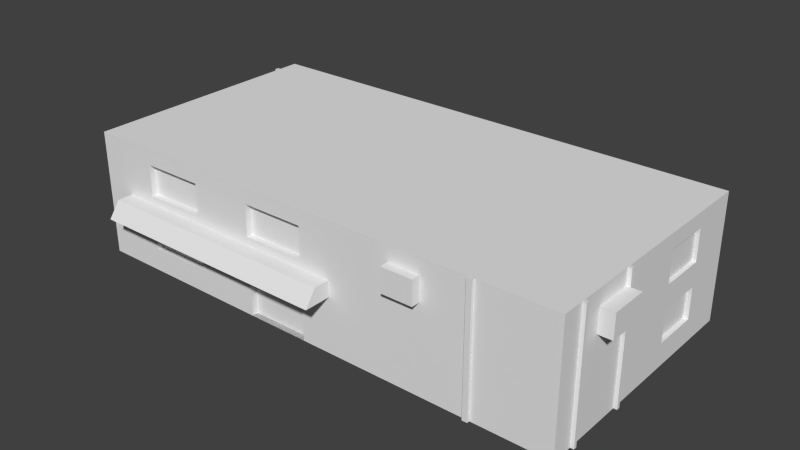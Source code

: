 # Source: building-1.blend  (saved by Blender 2.73.0; exported with 4.5.12 LTS)
import bpy
from mathutils import Matrix  # noqa: F401  (used for matrix-valued properties, if any)

bpy.ops.wm.read_factory_settings(use_empty=True)
scene = bpy.context.scene
scene.name = 'Scene'

# ---- collections
col_collection_1 = bpy.data.collections.new('Collection 1'); scene.collection.children.link(col_collection_1)

# ---- materials (node trees are filled in below, after node groups)
mat_building_1 = bpy.data.materials.new('building-1')
mat_building_1.alpha_threshold = 0.0
mat_building_1.use_transparent_shadow = False
mat_building_1.roughness = 0.5
mat_building_1.specular_intensity = 0.0
mat_building_1.line_color = (0.0, 0.0, 0.0, 1.0)

# ---- material node trees

# ---- world
world_world = bpy.data.worlds.new('World'); scene.world = world_world
world_world.color = (0.05088, 0.05088, 0.05088)
world_world.use_sun_shadow = False
world_world.sun_shadow_jitter_overblur = 0.0
world_world.cycles.sampling_method = 'MANUAL'
world_world.cycles.sample_map_resolution = 256

# ---- meshes
me_building_1 = bpy.data.meshes.new('Building-1')
me_building_1.from_pydata([(20.0, 0.5, 9.966), (-20.0, 10.5, 9.966), (-20.0, 0.5, -10.03), (-20.0, 0.5, 9.966), (-20.0, 10.5, -10.03), (20.0, 0.5, -10.03), (20.0, 10.5, 9.966), (-15.0, 4.875, 9.966), (-20.0, 4.875, -5.034), (19.65, 4.875, -6.284), (20.0, 0.5, 2.958), (-20.0, 8.625, 1.216), (17.5, 0.5, -9.746), (20.0, 9.25, -6.284), (-15.0, 0.5, -10.03), (17.5, 3.0, -9.746), (-20.0, 0.5, -8.321), (13.96, 0.5, 9.966), (-5.0, 0.5, -10.03), (-20.0, 0.5, -7.997), (10.0, 6.75, -10.03), (10.0, 9.25, -10.03), (-20.0, 10.5, -7.997), (20.0, 7.375, 3.224), (-15.0, 6.75, 9.966), (15.0, 9.25, -10.03), (15.0, 6.75, -10.03), (2.5, 10.5, -10.03), (20.0, 10.5, 8.212), (20.0, 4.875, -2.534), (-19.68, 2.375, 2.466), (-7.5, 0.5, -10.03), (7.5, 6.75, -10.03), (-20.0, 2.375, -2.534), (-20.0, 2.375, -6.284), (-5.0, 9.25, 9.966), (15.0, 0.5, -9.746), (-5.0, 4.875, 9.966), (17.5, 0.5, -10.03), (-2.5, 0.5, -10.03), (-20.0, 8.0, 1.216), (-17.5, 4.875, 9.966), (-20.0, 4.875, -2.534), (-20.0, 2.375, 2.466), (5.0, 4.875, -10.03), (5.0, 2.375, -10.03), (15.0, 0.5, -10.03), (20.0, 6.75, -2.534), (-15.0, 4.875, -10.03), (-15.0, 6.125, -10.03), (-5.0, 6.125, -10.03), (7.5, 9.25, -10.03), (2.5, 9.25, -10.03), (-10.0, 2.375, 9.503), (-20.29, 10.5, -7.997), (20.0, 7.375, 6.216), (-5.0, 4.875, -10.03), (19.65, 4.875, -2.534), (15.0, 4.875, -10.03), (2.5, 6.75, -10.03), (2.5, 6.125, -10.03), (12.5, 4.875, -10.03), (-2.5, 6.125, -10.03), (12.5, 2.375, -10.03), (2.5, 0.5, -10.03), (2.5, 4.875, -10.03), (20.0, 10.5, 7.97), (20.0, 9.25, 6.216), (-2.5, 4.875, -10.03), (17.5, 4.875, -10.03), (-20.0, 4.875, -6.284), (20.0, 10.5, -10.03), (-14.36, 0.5, -10.03), (-15.0, 4.875, -11.92), (-15.0, 6.125, -10.95), (-5.0, 6.125, -10.95), (-5.0, 4.875, -11.92), (-15.0, 2.375, 9.966), (0.0, 0.5, 9.966), (-10.0, 2.375, 9.966), (-15.0, 2.375, 9.503), (-5.603, 4.25, -10.03), (19.65, 2.375, -6.284), (-20.29, 0.5, -8.321), (-5.603, 0.5, -10.03), (-14.36, 4.25, -10.03), (-20.0, 6.75, 1.216), (20.0, 9.25, 3.224), (-5.603, 1.125, -10.03), (-14.36, 1.125, -10.03), (20.0, 10.5, 3.224), (-15.0, 0.5, -10.27), (-5.0, 0.5, -10.27), (20.0, 0.5, 3.224), (-10.0, 4.875, 9.966), (-15.0, 4.875, -10.27), (-15.0, 10.5, 9.966), (-5.0, 4.875, -10.27), (-10.0, 6.75, 9.966), (0.0, 4.875, 9.966), (-20.0, 4.875, 2.466), (20.0, 10.5, 2.958), (-5.603, 4.25, -10.27), (-14.36, 4.25, -10.27), (20.0, 4.875, -6.284), (-20.0, 10.5, -8.321), (-14.36, 1.125, -10.27), (-20.0, 6.75, 3.716), (-20.0, 8.625, 3.716), (-20.0, 4.875, 6.216), (-5.603, 1.125, -10.27), (-5.0, 6.75, 9.966), (2.5, 0.5, -9.659), (-2.5, 0.5, -9.659), (13.54, 10.5, 9.966), (2.5, 4.875, -9.659), (-2.5, 4.875, -9.659), (-17.5, 6.125, 9.966), (15.0, 4.875, -9.746), (17.5, 2.375, -9.746), (17.5, 4.875, -9.746), (10.0, 6.75, -9.595), (10.0, 9.25, -9.595), (15.0, 9.25, -9.595), (15.0, 6.75, -9.595), (20.0, 0.5, 7.97), (7.5, 9.25, -9.657), (2.5, 9.25, -9.657), (7.5, 6.75, -9.657), (2.5, 6.75, -9.657), (7.5, 9.25, 9.966), (19.65, 2.375, -2.534), (5.0, 4.875, -9.714), (5.0, 2.375, -9.714), (12.5, 4.875, -9.714), (10.0, 9.25, 9.966), (12.5, 2.375, -9.714), (16.89, 3.0, -9.746), (20.0, 2.375, -6.284), (16.89, 2.375, -9.746), (17.5, 3.0, -9.932), (17.5, 2.375, -9.932), (16.89, 3.0, -9.932), (16.89, 2.375, -9.932), (2.5, 6.125, -10.88), (-2.5, 6.125, -10.88), (2.5, 4.875, -11.71), (-2.5, 4.875, -11.71), (2.5, 4.875, 9.966), (-20.0, 2.375, 6.216), (20.0, 9.25, -2.534), (-19.71, 2.375, -2.534), (-19.71, 2.375, -6.284), (-19.71, 4.875, -2.534), (-19.71, 4.875, -6.284), (20.0, 2.375, -2.534), (-19.68, 4.875, 2.466), (-19.68, 4.875, 6.216), (-19.68, 2.375, 6.216), (19.7, 9.25, -6.284), (0.0, 6.75, 9.966), (-15.0, 4.875, 9.503), (20.0, 0.5, 8.212), (-20.29, 0.5, -7.997), (-20.29, 10.5, -8.321), (7.5, 7.375, 9.966), (20.0, 6.75, -6.284), (-20.55, 8.625, 1.216), (-15.0, 6.75, 9.455), (-20.55, 6.75, 1.216), (-20.55, 6.75, 3.716), (-20.55, 8.625, 3.716), (20.27, 0.5, 2.958), (13.96, 10.5, 9.966), (-7.5, 10.5, 9.966), (20.27, 10.5, 3.224), (20.27, 0.5, 3.224), (0.0, 9.25, 9.966), (5.0, 10.5, 9.966), (20.27, 10.5, 2.958), (-5.0, 0.5, 9.966), (-10.0, 9.25, 9.966), (-15.0, 9.25, 9.966), (20.28, 10.5, 8.212), (20.28, 10.5, 7.97), (10.0, 7.375, 9.966), (13.54, 0.5, 9.966), (20.28, 0.5, 7.97), (20.28, 0.5, 8.212), (21.07, 7.375, 3.224), (21.07, 7.375, 6.216), (21.07, 9.25, 6.216), (21.07, 9.25, 3.224), (2.5, 6.125, 9.966), (19.7, 6.75, -2.534), (19.7, 9.25, -2.534), (19.7, 6.75, -6.284), (-17.5, 4.875, 12.1), (-17.5, 6.125, 11.21), (2.5, 4.875, 12.1), (2.5, 6.125, 11.21), (-5.0, 4.875, 9.457), (0.0, 0.5, 9.457), (0.0, 4.875, 9.457), (-5.0, 0.5, 9.457), (-10.0, 4.875, 9.503), (-5.0, 9.25, 9.455), (-10.0, 6.75, 9.455), (-5.0, 6.75, 9.455), (0.0, 6.75, 9.455), (0.0, 9.25, 9.455), (-10.0, 9.25, 9.455), (-15.0, 9.25, 9.455), (13.96, 0.5, 10.19), (13.54, 10.5, 10.19), (13.96, 10.5, 10.19), (13.54, 0.5, 10.19), (7.5, 9.25, 10.67), (10.0, 9.25, 10.67), (7.5, 7.375, 10.67), (10.0, 7.375, 10.67)], [], [(86, 40, 42), (11, 108, 1), (56, 18, 92), (24, 168, 212), (205, 53, 79), (84, 72, 31), (64, 115, 65), (21, 121, 20), (155, 138, 131), (51, 52, 27), (19, 33, 34), (103, 102, 81), (16, 83, 105), (153, 8, 154), (160, 177, 209), (30, 43, 149), (135, 185, 186), (67, 55, 191), (26, 58, 20), (175, 87, 23), (182, 96, 1), (49, 48, 2), (138, 82, 131), (79, 37, 94), (197, 199, 198), (37, 201, 99), (58, 69, 118), (50, 56, 75), (96, 182, 181), (60, 144, 62), (42, 33, 43), (25, 21, 71), (170, 169, 86), (22, 8, 11), (52, 127, 129), (116, 115, 112), (145, 147, 68), (22, 96, 174), (21, 27, 71), (41, 117, 3), (127, 126, 129), (95, 91, 14), (38, 12, 119), (203, 202, 78), (197, 7, 94), (92, 72, 91), (75, 74, 49), (22, 70, 8), (121, 122, 124), (1, 22, 11), (148, 78, 186), (49, 2, 4), (20, 121, 124), (79, 53, 77), (199, 148, 200), (29, 57, 9), (33, 151, 34), (180, 19, 31), (124, 123, 25), (106, 92, 91), (91, 95, 103), (17, 213, 216), (191, 192, 87), (193, 148, 165), (23, 176, 175), (53, 80, 77), (201, 204, 203), (171, 170, 107), (57, 155, 131), (109, 100, 157), (119, 141, 15), (30, 156, 100), (68, 116, 113), (42, 100, 86), (43, 100, 42), (23, 93, 176), (59, 32, 44), (67, 90, 66), (66, 55, 67), (50, 4, 27), (150, 195, 159), (67, 87, 90), (151, 152, 34), (34, 152, 154), (18, 39, 180), (88, 89, 81), (135, 130, 218), (118, 137, 139), (215, 213, 17), (47, 10, 29), (20, 61, 44), (46, 58, 118), (63, 46, 45), (174, 181, 98), (142, 140, 141), (19, 149, 43), (137, 142, 143), (211, 207, 98), (68, 146, 65), (71, 104, 138), (106, 103, 85), (45, 133, 136), (31, 19, 72), (69, 120, 118), (13, 159, 166), (178, 174, 35), (150, 13, 71), (89, 85, 81), (46, 118, 36), (186, 78, 64), (109, 149, 3), (168, 207, 211), (100, 156, 157), (25, 123, 21), (169, 170, 171), (186, 17, 216), (153, 151, 33), (50, 75, 49), (41, 197, 198), (46, 36, 12), (141, 140, 15), (76, 73, 74), (74, 73, 48), (56, 76, 75), (13, 150, 159), (31, 92, 18), (115, 64, 112), (9, 82, 138), (7, 161, 94), (126, 128, 129), (52, 51, 127), (131, 82, 9), (123, 122, 21), (2, 16, 105), (88, 81, 102), (22, 54, 163), (94, 199, 197), (167, 169, 171), (119, 69, 38), (19, 180, 3), (73, 76, 56), (56, 97, 95), (196, 159, 195), (63, 136, 134), (184, 187, 125), (57, 131, 9), (188, 187, 184), (55, 66, 125), (47, 194, 195), (134, 136, 133), (107, 100, 109), (101, 178, 114), (43, 30, 100), (206, 35, 111), (51, 126, 127), (179, 10, 101), (132, 133, 45), (130, 165, 217), (178, 165, 130), (97, 102, 103), (200, 117, 198), (42, 40, 8), (72, 92, 31), (155, 57, 29), (69, 58, 26), (39, 113, 112), (107, 170, 86), (108, 171, 107), (43, 33, 19), (61, 134, 132), (164, 54, 22), (17, 125, 162), (120, 15, 137), (59, 129, 32), (22, 19, 70), (42, 153, 33), (35, 206, 210), (47, 29, 104), (209, 208, 111), (130, 135, 178), (110, 106, 89), (69, 119, 15), (148, 99, 78), (4, 50, 49), (181, 211, 98), (38, 46, 12), (122, 123, 124), (194, 196, 195), (121, 21, 122), (163, 83, 16), (104, 29, 9), (78, 202, 204), (138, 155, 5), (137, 15, 142), (83, 163, 54), (55, 190, 191), (129, 128, 32), (139, 12, 36), (5, 71, 138), (139, 143, 141), (15, 140, 142), (144, 146, 147), (65, 146, 144), (144, 145, 62), (152, 151, 153), (67, 191, 87), (204, 202, 203), (186, 216, 214), (23, 189, 55), (117, 41, 198), (176, 172, 179), (28, 162, 183), (11, 167, 171), (193, 165, 178), (32, 128, 126), (48, 73, 56), (62, 52, 59), (6, 173, 17), (157, 156, 30), (117, 200, 193), (157, 158, 149), (164, 83, 54), (104, 9, 138), (119, 139, 141), (180, 204, 201), (108, 11, 171), (4, 2, 105), (47, 166, 194), (62, 145, 68), (19, 14, 72), (11, 8, 40), (113, 116, 112), (21, 32, 51), (93, 17, 186), (108, 109, 1), (159, 196, 166), (14, 19, 16), (22, 1, 96), (59, 52, 129), (191, 190, 192), (10, 155, 29), (69, 71, 5), (165, 219, 217), (83, 164, 105), (65, 45, 64), (109, 157, 149), (10, 179, 172), (39, 68, 113), (75, 76, 74), (87, 175, 90), (104, 71, 166), (40, 86, 169), (180, 78, 204), (158, 157, 30), (111, 208, 206), (66, 184, 125), (143, 142, 141), (186, 185, 165), (174, 111, 35), (166, 196, 194), (154, 152, 153), (3, 180, 79), (173, 215, 17), (69, 5, 38), (167, 11, 40), (56, 92, 97), (111, 174, 98), (186, 46, 10), (177, 210, 209), (87, 192, 189), (88, 102, 110), (13, 166, 71), (189, 190, 55), (19, 163, 16), (186, 10, 93), (199, 94, 37), (165, 148, 186), (49, 74, 48), (23, 87, 189), (118, 120, 137), (177, 35, 210), (132, 134, 133), (61, 63, 134), (162, 188, 183), (139, 137, 143), (69, 15, 120), (40, 169, 167), (190, 189, 192), (93, 23, 55), (117, 24, 182), (126, 51, 32), (166, 47, 104), (145, 144, 147), (199, 37, 99), (111, 117, 193), (150, 47, 195), (44, 61, 132), (105, 164, 22), (71, 26, 25), (193, 160, 111), (27, 21, 51), (130, 217, 218), (0, 162, 6), (95, 97, 103), (101, 47, 150), (46, 63, 61), (174, 96, 181), (19, 22, 163), (197, 41, 7), (178, 135, 114), (26, 71, 69), (59, 44, 60), (70, 34, 154), (125, 93, 55), (85, 103, 81), (162, 28, 6), (88, 110, 89), (45, 46, 64), (175, 176, 179), (62, 68, 56), (139, 119, 12), (111, 98, 117), (3, 77, 41), (41, 77, 7), (62, 27, 52), (60, 65, 144), (10, 172, 93), (16, 2, 14), (199, 200, 198), (183, 188, 184), (3, 79, 77), (44, 45, 65), (148, 193, 200), (58, 46, 61), (149, 158, 30), (162, 0, 17), (172, 176, 93), (63, 45, 136), (56, 68, 18), (115, 116, 68), (89, 106, 85), (60, 44, 65), (90, 173, 66), (18, 68, 39), (68, 147, 146), (10, 38, 5), (201, 203, 99), (68, 65, 115), (187, 188, 162), (168, 98, 207), (78, 39, 64), (205, 161, 80), (180, 31, 18), (72, 84, 31), (209, 210, 206), (77, 80, 161), (20, 58, 61), (99, 203, 78), (32, 21, 20), (108, 107, 109), (94, 205, 79), (27, 62, 50), (62, 56, 50), (125, 187, 162), (109, 3, 1), (150, 71, 101), (44, 32, 20), (110, 102, 92), (26, 124, 25), (182, 24, 212), (8, 153, 42), (212, 168, 211), (2, 48, 14), (117, 98, 24), (103, 106, 91), (59, 60, 62), (211, 181, 182), (214, 114, 186), (160, 209, 111), (101, 10, 47), (48, 56, 95), (149, 19, 3), (182, 212, 211), (216, 213, 215), (186, 64, 46), (0, 6, 17), (97, 92, 102), (106, 110, 92), (72, 14, 91), (46, 38, 10), (26, 20, 124), (37, 180, 201), (93, 125, 17), (5, 155, 10), (44, 132, 45), (218, 220, 185), (139, 36, 118), (8, 70, 154), (180, 39, 78), (180, 37, 79), (114, 214, 215), (117, 182, 1), (117, 1, 3), (193, 178, 177), (161, 205, 94), (70, 19, 34), (64, 39, 112), (114, 135, 186), (178, 35, 177), (219, 220, 218), (193, 177, 160), (48, 95, 14), (185, 220, 219), (107, 86, 100), (27, 174, 178), (27, 4, 105), (99, 148, 199), (101, 71, 27), (175, 179, 101), (183, 184, 66), (90, 175, 101), (28, 183, 66), (114, 90, 101), (22, 27, 105), (27, 22, 174), (114, 215, 173), (173, 6, 28), (114, 173, 90), (101, 27, 178), (66, 173, 28), (98, 168, 24), (53, 205, 80), (208, 209, 206), (7, 77, 161), (214, 216, 215), (135, 218, 185), (217, 219, 218), (165, 185, 219)])
_uv = me_building_1.uv_layers.new(name='UVMap')
_uv.uv.foreach_set('vector', [0.1288, 0.4087, 0.1155, 0.4159, 0.1291, 0.3377, 0.1056, 0.4218, 0.1247, 0.4534, 0.154, 0.5664, 0.3899, 0.09478, 0.3936, 0.1711, 0.3904, 0.1688, 0.2625, 0.5521, 0.2693, 0.5607, 0.2578, 0.5902, 0.3329, 0.5378, 0.3392, 0.5136, 0.3469, 0.511, 0.8283, 0.9786, 0.6785, 0.9786, 0.8282, 0.9759, 0.5171, 0.158, 0.4994, 0.09111, 0.5038, 0.08644, 0.6061, 0.01655, 0.614, 0.04913, 0.6093, 0.05528, 0.7745, 0.1194, 0.7428, 0.1013, 0.7722, 0.1148, 0.5714, 0.01703, 0.5025, 0.01799, 0.5021, 0.0002672, 0.1596, 0.228, 0.1669, 0.3211, 0.1449, 0.2622, 0.254, 0.1258, 0.3755, 0.1099, 0.3716, 0.1133, 0.6916, 0.9728, 0.6998, 0.9692, 0.8261, 0.9754, 0.1308, 0.3331, 0.111, 0.3046, 0.1087, 0.287, 0.4806, 0.6107, 0.4724, 0.6533, 0.4735, 0.6147, 0.1973, 0.4048, 0.199, 0.4005, 0.2176, 0.4445, 0.6283, 0.6827, 0.6343, 0.6519, 0.717, 0.5475, 0.9197, 0.8624, 0.8693, 0.8696, 0.9043, 0.8466, 0.6668, 0.05154, 0.6695, 0.0718, 0.6093, 0.05528, 0.8229, 0.957, 0.8095, 0.96, 0.7836, 0.9589, 0.2486, 0.5962, 0.2399, 0.6134, 0.154, 0.5664, 0.2313, 0.09445, 0.2366, 0.1134, 0.1775, 0.1918, 0.7428, 0.1013, 0.748, 0.09975, 0.7722, 0.1148, 0.3469, 0.511, 0.4122, 0.5654, 0.3361, 0.5448, 0.6126, 0.7551, 0.8401, 0.7652, 0.6061, 0.7789, 0.4122, 0.5654, 0.4186, 0.5616, 0.4832, 0.584, 0.6695, 0.0718, 0.699, 0.0702, 0.6733, 0.07481, 0.7285, 0.7989, 0.7414, 0.8588, 0.7054, 0.8125, 0.2399, 0.6134, 0.2486, 0.5962, 0.3203, 0.6169, 0.7541, 0.8061, 0.7641, 0.8227, 0.742, 0.8891, 0.1291, 0.3377, 0.1669, 0.3211, 0.199, 0.4005, 0.6684, 0.01675, 0.6061, 0.01655, 0.7396, 0.0002672, 0.9151, 0.8948, 0.8906, 0.8823, 0.8888, 0.8701, 0.0002672, 0.3006, 0.111, 0.3046, 0.1056, 0.4218, 0.5025, 0.01799, 0.5088, 0.02282, 0.5065, 0.05617, 0.7981, 0.7989, 0.8688, 0.7989, 0.8688, 0.8608, 0.7592, 0.8681, 0.7723, 0.8609, 0.7976, 0.9027, 0.0002771, 0.97, 0.07135, 0.7164, 0.1773, 0.7166, 0.6061, 0.01655, 0.5021, 0.0002672, 0.7396, 0.0002672, 0.2445, 0.5208, 0.2341, 0.5364, 0.2478, 0.4659, 0.876, 0.7869, 0.876, 0.7162, 0.9114, 0.7869, 0.2399, 0.1159, 0.2509, 0.1836, 0.247, 0.1876, 0.7061, 0.1064, 0.7009, 0.1048, 0.7007, 0.0808, 0.4784, 0.5739, 0.4892, 0.5181, 0.501, 0.5103, 0.6126, 0.7551, 0.6246, 0.7248, 0.6973, 0.7162, 0.3904, 0.1688, 0.2598, 0.1869, 0.2509, 0.1836, 0.7054, 0.8125, 0.6011, 0.8169, 0.5772, 0.8029, 0.0002672, 0.3006, 0.1039, 0.2853, 0.111, 0.3046, 0.5663, 0.9752, 0.5663, 0.9399, 0.6369, 0.9752, 0.154, 0.5664, 0.0002672, 0.3006, 0.1056, 0.4218, 0.5213, 0.5933, 0.501, 0.5103, 0.717, 0.5475, 0.2313, 0.09445, 0.1775, 0.1918, 0.1112, 0.02746, 0.6093, 0.05528, 0.614, 0.04913, 0.6628, 0.04806, 0.3469, 0.511, 0.3392, 0.5136, 0.2892, 0.4963, 0.8401, 0.7652, 0.8755, 0.7621, 0.8448, 0.7825, 0.7898, 0.09314, 0.7847, 0.09536, 0.7552, 0.08068, 0.1669, 0.3211, 0.1613, 0.3178, 0.1449, 0.2622, 0.4256, 0.5028, 0.1596, 0.228, 0.3612, 0.1754, 0.6628, 0.04806, 0.6617, 0.0212, 0.6684, 0.01675, 0.259, 0.173, 0.3904, 0.1688, 0.2509, 0.1836, 0.2509, 0.1836, 0.2399, 0.1159, 0.254, 0.1258, 0.8288, 0.9606, 0.8355, 0.9646, 0.835, 0.9712, 0.9043, 0.8466, 0.9009, 0.8233, 0.9197, 0.7989, 0.5176, 0.6115, 0.5213, 0.5933, 0.5933, 0.6442, 0.7836, 0.9589, 0.7011, 0.9485, 0.8229, 0.957, 0.3392, 0.5136, 0.2946, 0.5042, 0.2892, 0.4963, 0.7981, 0.9231, 0.7981, 0.8613, 0.8688, 0.9231, 0.9047, 0.9143, 0.9151, 0.8948, 0.9281, 0.8935, 0.7847, 0.09536, 0.7745, 0.1194, 0.7722, 0.1148, 0.1861, 0.4578, 0.1611, 0.4131, 0.1875, 0.4536, 0.7007, 0.0808, 0.6998, 0.07935, 0.7004, 0.0785, 0.1973, 0.4048, 0.1691, 0.4165, 0.1611, 0.4131, 0.427, 0.08989, 0.4351, 0.09653, 0.4387, 0.1574, 0.1291, 0.3377, 0.1611, 0.4131, 0.1288, 0.4087, 0.199, 0.4005, 0.1611, 0.4131, 0.1291, 0.3377, 0.7836, 0.9589, 0.6916, 0.9511, 0.7011, 0.9485, 0.502, 0.06051, 0.5728, 0.0609, 0.5431, 0.08486, 0.9167, 0.1331, 0.9034, 0.09642, 0.942, 0.1384, 0.942, 0.1384, 0.9001, 0.1484, 0.9167, 0.1331, 0.3881, 0.07542, 0.1112, 0.02746, 0.5021, 0.0002672, 0.812, 0.0461, 0.8078, 0.04856, 0.7746, 0.03271, 0.9167, 0.1331, 0.8923, 0.1066, 0.9034, 0.09642, 0.1613, 0.3178, 0.142, 0.2709, 0.1449, 0.2622, 0.1449, 0.2622, 0.142, 0.2709, 0.1087, 0.287, 0.3936, 0.1711, 0.4336, 0.1645, 0.4256, 0.5028, 0.69, 0.9035, 0.5663, 0.9035, 0.69, 0.8593, 0.9575, 0.7957, 0.9119, 0.7974, 0.9479, 0.786, 0.9821, 0.7989, 0.9556, 0.8256, 0.9467, 0.8256, 0.9578, 0.9656, 0.8355, 0.9646, 0.8288, 0.9606, 0.801, 0.07581, 0.8122, 0.1765, 0.7898, 0.09314, 0.6093, 0.05528, 0.6384, 0.07141, 0.5431, 0.08486, 0.6773, 0.118, 0.6695, 0.0718, 0.6733, 0.07481, 0.6463, 0.1054, 0.6773, 0.118, 0.5472, 0.1273, 0.3554, 0.6496, 0.3203, 0.6169, 0.3347, 0.572, 0.6995, 0.07744, 0.7, 0.07827, 0.6998, 0.07935, 0.1596, 0.228, 0.2176, 0.4445, 0.199, 0.4005, 0.6993, 0.07725, 0.6995, 0.07744, 0.6985, 0.07716, 0.3156, 0.6094, 0.3226, 0.5776, 0.3347, 0.572, 0.7976, 0.9027, 0.7786, 0.8317, 0.7976, 0.7989, 0.7396, 0.0002672, 0.7539, 0.07709, 0.7428, 0.1013, 0.259, 0.173, 0.254, 0.1258, 0.2574, 0.1292, 0.5472, 0.1273, 0.5527, 0.1203, 0.6406, 0.1036, 0.3612, 0.1754, 0.1596, 0.228, 0.2598, 0.1869, 0.699, 0.0702, 0.6971, 0.0771, 0.6733, 0.07481, 0.7732, 0.02929, 0.7746, 0.03271, 0.7616, 0.05838, 0.5435, 0.6856, 0.3554, 0.6496, 0.4009, 0.6384, 0.812, 0.0461, 0.7732, 0.02929, 0.7396, 0.0002672, 0.5663, 0.9035, 0.5663, 0.8593, 0.69, 0.8593, 0.6773, 0.118, 0.6733, 0.07481, 0.6806, 0.1124, 0.717, 0.5475, 0.501, 0.5103, 0.5171, 0.158, 0.1861, 0.4578, 0.2176, 0.4445, 0.2478, 0.4659, 0.5663, 0.904, 0.6369, 0.904, 0.6369, 0.9393, 0.1611, 0.4131, 0.1691, 0.4165, 0.1875, 0.4536, 0.6684, 0.01675, 0.6617, 0.0212, 0.6061, 0.01655, 0.8906, 0.8823, 0.9151, 0.8948, 0.9047, 0.9143, 0.8304, 0.975, 0.8288, 0.9606, 0.835, 0.9712, 0.1308, 0.3331, 0.1613, 0.3178, 0.1669, 0.3211, 0.7285, 0.7989, 0.7054, 0.8125, 0.5772, 0.8029, 0.5663, 0.7503, 0.6126, 0.7551, 0.6061, 0.7789, 0.6773, 0.118, 0.6806, 0.1124, 0.7009, 0.1048, 0.6998, 0.07935, 0.7, 0.07827, 0.7004, 0.0785, 0.6934, 0.8291, 0.6138, 0.8376, 0.6011, 0.8169, 0.6011, 0.8169, 0.6138, 0.8376, 0.5663, 0.8588, 0.7414, 0.8588, 0.6934, 0.8291, 0.7054, 0.8125, 0.7732, 0.02929, 0.812, 0.0461, 0.7746, 0.03271, 0.3612, 0.1754, 0.3904, 0.1688, 0.3936, 0.1711, 0.4994, 0.09111, 0.5171, 0.158, 0.5085, 0.1537, 0.7552, 0.08068, 0.748, 0.09975, 0.7428, 0.1013, 0.2816, 0.5302, 0.2866, 0.5275, 0.3361, 0.5448, 0.876, 0.7162, 0.9114, 0.7162, 0.9114, 0.7869, 0.5025, 0.01799, 0.5714, 0.01703, 0.5088, 0.02282, 0.9286, 0.9231, 0.9286, 0.8701, 0.964, 0.8701, 0.6617, 0.0212, 0.6137, 0.02294, 0.6061, 0.01655, 0.1775, 0.1918, 0.1597, 0.2227, 0.07276, 0.04452, 0.3779, 0.1586, 0.3716, 0.1133, 0.3755, 0.1099, 0.8283, 0.9606, 0.8183, 0.9654, 0.6993, 0.9643, 0.6973, 0.7162, 0.8401, 0.7652, 0.6126, 0.7551, 0.8791, 0.904, 0.8906, 0.8823, 0.9047, 0.9143, 0.7007, 0.0808, 0.699, 0.0702, 0.7061, 0.1064, 0.1596, 0.228, 0.4256, 0.5028, 0.2478, 0.4659, 0.6138, 0.8376, 0.6934, 0.8291, 0.7414, 0.8588, 0.3899, 0.09478, 0.3851, 0.09995, 0.2399, 0.1159, 0.6375, 0.904, 0.6728, 0.904, 0.6728, 0.957, 0.6463, 0.1054, 0.6406, 0.1036, 0.6355, 0.07594, 0.957, 0.9816, 0.8393, 0.9804, 0.8307, 0.9756, 0.964, 0.9231, 0.9286, 0.9231, 0.964, 0.8701, 0.8398, 0.9842, 0.8393, 0.9804, 0.957, 0.9816, 0.9001, 0.1484, 0.942, 0.1384, 0.8535, 0.2199, 0.801, 0.07581, 0.7983, 0.0715, 0.8078, 0.04856, 0.7976, 0.9032, 0.7976, 0.9385, 0.6916, 0.9385, 0.1465, 0.441, 0.1611, 0.4131, 0.1861, 0.4578, 0.5655, 0.8162, 0.3538, 0.7169, 0.4745, 0.7171, 0.199, 0.4005, 0.1973, 0.4048, 0.1611, 0.4131, 0.4098, 0.632, 0.4009, 0.6384, 0.4111, 0.5927, 0.5714, 0.01703, 0.5667, 0.02295, 0.5088, 0.02282, 0.8225, 0.9529, 0.6945, 0.9391, 0.8302, 0.95, 0.5471, 0.08785, 0.5527, 0.1203, 0.5472, 0.1273, 0.9119, 0.7974, 0.9119, 0.7546, 0.9229, 0.785, 0.5435, 0.6856, 0.5933, 0.6442, 0.5873, 0.6741, 0.3851, 0.09995, 0.3755, 0.1099, 0.254, 0.1258, 0.8448, 0.7825, 0.5791, 0.7984, 0.6061, 0.7789, 0.1291, 0.3377, 0.1155, 0.4159, 0.111, 0.3046, 0.2598, 0.1869, 0.3904, 0.1688, 0.3612, 0.1754, 0.7745, 0.1194, 0.7847, 0.09536, 0.7898, 0.09314, 0.699, 0.0702, 0.6695, 0.0718, 0.6668, 0.05154, 0.4336, 0.1645, 0.4387, 0.1574, 0.5085, 0.1537, 0.9281, 0.8935, 0.9151, 0.8948, 0.8888, 0.8701, 0.9081, 0.9232, 0.9047, 0.9143, 0.9281, 0.8935, 0.199, 0.4005, 0.1669, 0.3211, 0.1596, 0.228, 0.6384, 0.07141, 0.6355, 0.07594, 0.5471, 0.08785, 0.8189, 0.9705, 0.8183, 0.9654, 0.8283, 0.9606, 0.8174, 0.2857, 0.8535, 0.2199, 0.8555, 0.222, 0.9821, 0.8343, 0.9556, 0.8343, 0.9556, 0.8256, 0.502, 0.06051, 0.5065, 0.05617, 0.5728, 0.0609, 0.0002672, 0.3006, 0.1596, 0.228, 0.1039, 0.2853, 0.1291, 0.3377, 0.1308, 0.3331, 0.1669, 0.3211, 0.4009, 0.6384, 0.4098, 0.632, 0.465, 0.6456, 0.801, 0.07581, 0.7898, 0.09314, 0.7539, 0.07709, 0.4735, 0.6147, 0.4184, 0.6032, 0.4111, 0.5927, 0.5873, 0.6741, 0.6283, 0.6827, 0.5435, 0.6856, 0.3817, 0.1621, 0.259, 0.173, 0.2627, 0.1698, 0.699, 0.0702, 0.7007, 0.0808, 0.7004, 0.0785, 0.5213, 0.5933, 0.4832, 0.584, 0.501, 0.5103, 0.1112, 0.02746, 0.3881, 0.07542, 0.2313, 0.09445, 0.3203, 0.6169, 0.3156, 0.6094, 0.3347, 0.572, 0.7061, 0.1064, 0.6773, 0.118, 0.7009, 0.1048, 0.5663, 0.9399, 0.6369, 0.9399, 0.6369, 0.9752, 0.6375, 0.957, 0.6375, 0.904, 0.6728, 0.957, 0.614, 0.04913, 0.6061, 0.01655, 0.6137, 0.02294, 0.6993, 0.9643, 0.6998, 0.9692, 0.6916, 0.9728, 0.7539, 0.07709, 0.7898, 0.09314, 0.7552, 0.08068, 0.501, 0.5103, 0.4892, 0.5181, 0.4324, 0.51, 0.7428, 0.1013, 0.7745, 0.1194, 0.7202, 0.09974, 0.6993, 0.07725, 0.7004, 0.0785, 0.6995, 0.07744, 0.6998, 0.9692, 0.6993, 0.9643, 0.8183, 0.9654, 0.8693, 0.8696, 0.8881, 0.8452, 0.9043, 0.8466, 0.5065, 0.05617, 0.5654, 0.05442, 0.5728, 0.0609, 0.9467, 0.8256, 0.9202, 0.8343, 0.9202, 0.7989, 0.7202, 0.09974, 0.7396, 0.0002672, 0.7428, 0.1013, 0.6974, 0.07558, 0.6985, 0.07716, 0.6998, 0.07935, 0.7004, 0.0785, 0.7, 0.07827, 0.6995, 0.07744, 0.7641, 0.8227, 0.7786, 0.8317, 0.7723, 0.8609, 0.7976, 0.7989, 0.7786, 0.8317, 0.7641, 0.8227, 0.7641, 0.8227, 0.7592, 0.8681, 0.742, 0.8891, 0.9903, 0.0002672, 0.9903, 0.05326, 0.9549, 0.05326, 0.9197, 0.8624, 0.9043, 0.8466, 0.9197, 0.7989, 0.7981, 0.8613, 0.8688, 0.8613, 0.8688, 0.9231, 0.8304, 0.975, 0.835, 0.9712, 0.9574, 0.972, 0.8693, 0.8061, 0.8847, 0.8219, 0.8693, 0.8696, 0.5791, 0.7984, 0.5663, 0.7503, 0.6061, 0.7789, 0.7011, 0.9485, 0.7011, 0.9442, 0.8225, 0.9529, 0.9644, 0.989, 0.8288, 0.989, 0.9574, 0.9853, 0.8693, 0.9101, 0.8791, 0.904, 0.9047, 0.9143, 0.5176, 0.6115, 0.5933, 0.6442, 0.5435, 0.6856, 0.5728, 0.0609, 0.5654, 0.05442, 0.5667, 0.02295, 0.5663, 0.8588, 0.6138, 0.8376, 0.7414, 0.8588, 0.4264, 0.07255, 0.5025, 0.01799, 0.502, 0.06051, 0.9484, 0.2735, 0.9188, 0.3348, 0.8174, 0.2857, 0.9549, 0.1068, 0.9549, 0.0538, 0.9903, 0.0538, 0.5791, 0.7984, 0.8448, 0.7825, 0.8651, 0.7984, 0.1875, 0.4536, 0.2112, 0.4419, 0.2176, 0.4445, 0.8189, 0.9705, 0.6998, 0.9692, 0.8183, 0.9654, 0.7539, 0.07709, 0.7552, 0.08068, 0.7428, 0.1013, 0.7007, 0.0808, 0.6974, 0.07558, 0.6998, 0.07935, 0.4256, 0.5028, 0.4324, 0.51, 0.4186, 0.5616, 0.9081, 0.9232, 0.8693, 0.9101, 0.9047, 0.9143, 0.1112, 0.02746, 0.1775, 0.1918, 0.07276, 0.04452, 0.801, 0.07581, 0.7616, 0.05838, 0.7983, 0.0715, 0.742, 0.8891, 0.7592, 0.8681, 0.7976, 0.9027, 0.1596, 0.228, 0.247, 0.1876, 0.2598, 0.1869, 0.1056, 0.4218, 0.111, 0.3046, 0.1155, 0.4159, 0.7981, 0.8608, 0.7981, 0.7989, 0.8688, 0.8608, 0.6061, 0.01655, 0.5728, 0.0609, 0.5714, 0.01703, 0.8147, 0.1784, 0.8174, 0.2857, 0.8138, 0.2889, 0.1247, 0.4534, 0.1861, 0.4578, 0.154, 0.5664, 0.7746, 0.03271, 0.7671, 0.05629, 0.7616, 0.05838, 0.247, 0.1876, 0.1596, 0.228, 0.1597, 0.2227, 0.0002771, 0.97, 0.0007229, 0.7162, 0.07135, 0.7164, 0.502, 0.06051, 0.5025, 0.01799, 0.5065, 0.05617, 0.9043, 0.8466, 0.8881, 0.8452, 0.9009, 0.8233, 0.8122, 0.1765, 0.7745, 0.1194, 0.7898, 0.09314, 0.699, 0.0702, 0.7396, 0.0002672, 0.7202, 0.09974, 0.9119, 0.7546, 0.9254, 0.7656, 0.9229, 0.785, 0.6998, 0.9692, 0.8189, 0.9705, 0.8261, 0.9754, 0.5038, 0.08644, 0.5472, 0.1273, 0.5171, 0.158, 0.1861, 0.4578, 0.1875, 0.4536, 0.2176, 0.4445, 0.6945, 0.9391, 0.8225, 0.9529, 0.7011, 0.9442, 0.4336, 0.1645, 0.427, 0.08989, 0.4387, 0.1574, 0.7054, 0.8125, 0.6934, 0.8291, 0.6011, 0.8169, 0.8095, 0.96, 0.8229, 0.957, 0.8282, 0.96, 0.7539, 0.07709, 0.7396, 0.0002672, 0.7616, 0.05838, 0.8693, 0.8926, 0.8888, 0.8701, 0.8906, 0.8823, 0.4256, 0.5028, 0.501, 0.5103, 0.4324, 0.51, 0.9903, 0.1068, 0.9549, 0.1068, 0.9903, 0.0538, 0.4111, 0.5927, 0.4184, 0.6032, 0.4098, 0.632, 0.9659, 0.9782, 0.957, 0.9816, 0.8307, 0.9756, 0.6985, 0.07716, 0.6995, 0.07744, 0.6998, 0.07935, 0.717, 0.5475, 0.6343, 0.6519, 0.5933, 0.6442, 0.3554, 0.6496, 0.4111, 0.5927, 0.4009, 0.6384, 0.7616, 0.05838, 0.7671, 0.05629, 0.7983, 0.0715, 0.9549, 0.0002672, 0.9903, 0.0002672, 0.9549, 0.05326, 0.2478, 0.4659, 0.4256, 0.5028, 0.3469, 0.511, 0.9617, 0.9627, 0.9578, 0.9656, 0.8288, 0.9606, 0.699, 0.0702, 0.7202, 0.09974, 0.7061, 0.1064, 0.8791, 0.904, 0.8693, 0.9101, 0.8693, 0.8926, 0.3899, 0.09478, 0.3904, 0.1688, 0.3851, 0.09995, 0.4111, 0.5927, 0.3554, 0.6496, 0.3347, 0.572, 0.8138, 0.2889, 0.6773, 0.118, 0.8122, 0.1765, 0.4724, 0.6533, 0.465, 0.6456, 0.4735, 0.6147, 0.9197, 0.7989, 0.9009, 0.8233, 0.8847, 0.8219, 0.3779, 0.1586, 0.3755, 0.1099, 0.3817, 0.1621, 0.7732, 0.02929, 0.7616, 0.05838, 0.7396, 0.0002672, 0.8847, 0.8219, 0.8881, 0.8452, 0.8693, 0.8696, 0.6934, 0.9606, 0.6993, 0.9643, 0.6916, 0.9728, 0.8138, 0.2889, 0.8122, 0.1765, 0.8147, 0.1784, 0.8401, 0.7652, 0.6973, 0.7162, 0.7696, 0.7269, 0.5933, 0.6442, 0.5213, 0.5933, 0.717, 0.5475, 0.5772, 0.8029, 0.6011, 0.8169, 0.5663, 0.8588, 0.8693, 0.8061, 0.9197, 0.7989, 0.8847, 0.8219, 0.9821, 0.7989, 0.9821, 0.8343, 0.9556, 0.8256, 0.4724, 0.6533, 0.4009, 0.6384, 0.465, 0.6456, 0.6916, 0.9032, 0.7976, 0.9032, 0.6916, 0.9385, 0.6384, 0.07141, 0.6463, 0.1054, 0.6355, 0.07594, 0.8288, 0.989, 0.8398, 0.9842, 0.9574, 0.9853, 0.6974, 0.07558, 0.6993, 0.07725, 0.6985, 0.07716, 0.699, 0.0702, 0.7004, 0.0785, 0.6971, 0.0771, 0.8693, 0.8926, 0.8906, 0.8823, 0.8791, 0.904, 0.8881, 0.8452, 0.8847, 0.8219, 0.9009, 0.8233, 0.8147, 0.1784, 0.8758, 0.1218, 0.9001, 0.1484, 0.2341, 0.5364, 0.2625, 0.5521, 0.2486, 0.5962, 0.5667, 0.02295, 0.5714, 0.01703, 0.5728, 0.0609, 0.7616, 0.05838, 0.801, 0.07581, 0.7539, 0.07709, 0.7592, 0.8681, 0.7641, 0.8227, 0.7723, 0.8609, 0.8401, 0.7652, 0.7696, 0.7269, 0.8314, 0.7385, 0.4111, 0.5927, 0.2341, 0.5364, 0.5176, 0.6115, 0.812, 0.0461, 0.801, 0.07581, 0.8078, 0.04856, 0.5431, 0.08486, 0.6384, 0.07141, 0.5471, 0.08785, 0.8261, 0.9754, 0.8189, 0.9705, 0.8283, 0.9606, 0.7396, 0.0002672, 0.6668, 0.05154, 0.6684, 0.01675, 0.5176, 0.6115, 0.4806, 0.6107, 0.4111, 0.5927, 0.5021, 0.0002672, 0.6061, 0.01655, 0.5714, 0.01703, 0.9119, 0.7974, 0.9229, 0.785, 0.9479, 0.786, 0.8609, 0.2427, 0.8555, 0.222, 0.9484, 0.2735, 0.2399, 0.1159, 0.3851, 0.09995, 0.254, 0.1258, 0.8825, 0.05871, 0.801, 0.07581, 0.812, 0.0461, 0.6773, 0.118, 0.6463, 0.1054, 0.6384, 0.07141, 0.3554, 0.6496, 0.2399, 0.6134, 0.3203, 0.6169, 0.6934, 0.9606, 0.8283, 0.9606, 0.6993, 0.9643, 0.6126, 0.7551, 0.5663, 0.7503, 0.6246, 0.7248, 0.5435, 0.6856, 0.6283, 0.6827, 0.6824, 0.7157, 0.6668, 0.05154, 0.7396, 0.0002672, 0.699, 0.0702, 0.502, 0.06051, 0.5431, 0.08486, 0.503, 0.06928, 0.1039, 0.2853, 0.1449, 0.2622, 0.1087, 0.287, 0.8535, 0.2199, 0.8147, 0.1784, 0.9001, 0.1484, 0.2574, 0.1292, 0.254, 0.1258, 0.3716, 0.1133, 0.8555, 0.222, 0.9544, 0.2562, 0.9484, 0.2735, 0.3779, 0.1586, 0.3817, 0.1621, 0.2627, 0.1698, 0.5472, 0.1273, 0.6773, 0.118, 0.5171, 0.158, 0.8229, 0.957, 0.7011, 0.9485, 0.8225, 0.9529, 0.4264, 0.07255, 0.427, 0.08989, 0.3899, 0.09478, 0.9467, 0.8256, 0.9467, 0.8343, 0.9202, 0.8343, 0.4111, 0.5927, 0.3347, 0.572, 0.2341, 0.5364, 0.2478, 0.4659, 0.2892, 0.4963, 0.2445, 0.5208, 0.2445, 0.5208, 0.2892, 0.4963, 0.2816, 0.5302, 0.4264, 0.07255, 0.5021, 0.0002672, 0.5025, 0.01799, 0.7541, 0.8061, 0.7976, 0.7989, 0.7641, 0.8227, 0.6945, 0.9391, 0.7011, 0.9442, 0.6916, 0.9511, 0.1597, 0.2227, 0.1775, 0.1918, 0.247, 0.1876, 0.8401, 0.7652, 0.8448, 0.7825, 0.6061, 0.7789, 0.9574, 0.9853, 0.8398, 0.9842, 0.957, 0.9816, 0.2478, 0.4659, 0.3469, 0.511, 0.2892, 0.4963, 0.5431, 0.08486, 0.5472, 0.1273, 0.5038, 0.08644, 0.8755, 0.7621, 0.8651, 0.7984, 0.8448, 0.7825, 0.6695, 0.0718, 0.6773, 0.118, 0.6384, 0.07141, 0.2176, 0.4445, 0.2112, 0.4419, 0.1973, 0.4048, 0.8555, 0.222, 0.8609, 0.2427, 0.8174, 0.2857, 0.7011, 0.9442, 0.7011, 0.9485, 0.6916, 0.9511, 0.6463, 0.1054, 0.5472, 0.1273, 0.6406, 0.1036, 0.3899, 0.09478, 0.427, 0.08989, 0.3936, 0.1711, 0.4994, 0.09111, 0.4351, 0.09653, 0.427, 0.08989, 0.2627, 0.1698, 0.259, 0.173, 0.2574, 0.1292, 0.503, 0.06928, 0.5431, 0.08486, 0.5038, 0.08644, 0.5656, 0.8125, 0.4804, 0.7171, 0.5657, 0.7454, 0.3936, 0.1711, 0.427, 0.08989, 0.4336, 0.1645, 0.7976, 0.9027, 0.7723, 0.8609, 0.7786, 0.8317, 0.8122, 0.1765, 0.7061, 0.1064, 0.7202, 0.09974, 0.4186, 0.5616, 0.4784, 0.5739, 0.4832, 0.584, 0.427, 0.08989, 0.5038, 0.08644, 0.4994, 0.09111, 0.8393, 0.9804, 0.8398, 0.9842, 0.8288, 0.989, 0.2693, 0.5607, 0.3347, 0.572, 0.3226, 0.5776, 0.501, 0.5103, 0.4336, 0.1645, 0.5171, 0.158, 0.9826, 0.7516, 0.9119, 0.7516, 0.9119, 0.7162, 0.4256, 0.5028, 0.3612, 0.1754, 0.3936, 0.1711, 0.8438, 0.0, 0.6562, 0.0, 0.6875, 0.0, 0.94, 0.9238, 0.94, 0.9591, 0.8693, 0.9591, 0.2892, 0.4963, 0.2946, 0.5042, 0.2866, 0.5275, 0.6093, 0.05528, 0.6695, 0.0718, 0.6384, 0.07141, 0.4832, 0.584, 0.4784, 0.5739, 0.501, 0.5103, 0.5728, 0.0609, 0.6061, 0.01655, 0.6093, 0.05528, 0.1247, 0.4534, 0.1465, 0.441, 0.1861, 0.4578, 0.3361, 0.5448, 0.3329, 0.5378, 0.3469, 0.511, 0.5021, 0.0002672, 0.4264, 0.07255, 0.3881, 0.07542, 0.4264, 0.07255, 0.3899, 0.09478, 0.3881, 0.07542, 0.8307, 0.9756, 0.8393, 0.9804, 0.8288, 0.989, 0.1861, 0.4578, 0.2478, 0.4659, 0.154, 0.5664, 0.812, 0.0461, 0.7396, 0.0002672, 0.8825, 0.05871, 0.5431, 0.08486, 0.5728, 0.0609, 0.6093, 0.05528, 0.3817, 0.1621, 0.3755, 0.1099, 0.3904, 0.1688, 0.6668, 0.05154, 0.6628, 0.04806, 0.6684, 0.01675, 0.2486, 0.5962, 0.2625, 0.5521, 0.2578, 0.5902, 0.111, 0.3046, 0.1308, 0.3331, 0.1291, 0.3377, 0.5663, 0.9393, 0.5663, 0.904, 0.6369, 0.9393, 0.1775, 0.1918, 0.2366, 0.1134, 0.247, 0.1876, 0.2341, 0.5364, 0.3347, 0.572, 0.2625, 0.5521, 0.254, 0.1258, 0.259, 0.173, 0.2509, 0.1836, 0.502, 0.06051, 0.503, 0.06928, 0.4264, 0.07255, 0.3156, 0.6094, 0.3203, 0.6169, 0.2486, 0.5962, 0.9574, 0.972, 0.9631, 0.975, 0.8304, 0.975, 0.4806, 0.6107, 0.4735, 0.6147, 0.4111, 0.5927, 0.8825, 0.05871, 0.8122, 0.1765, 0.801, 0.07581, 0.2366, 0.1134, 0.3899, 0.09478, 0.2399, 0.1159, 0.2176, 0.4445, 0.1596, 0.228, 0.2478, 0.4659, 0.2486, 0.5962, 0.2578, 0.5902, 0.3156, 0.6094, 0.835, 0.9712, 0.8355, 0.9646, 0.9578, 0.9656, 0.8138, 0.2889, 0.5171, 0.158, 0.6773, 0.118, 0.8609, 0.2427, 0.9484, 0.2735, 0.8174, 0.2857, 0.3851, 0.09995, 0.3904, 0.1688, 0.3755, 0.1099, 0.259, 0.173, 0.3817, 0.1621, 0.3904, 0.1688, 0.2598, 0.1869, 0.247, 0.1876, 0.2509, 0.1836, 0.6773, 0.118, 0.7061, 0.1064, 0.8122, 0.1765, 0.6668, 0.05154, 0.6093, 0.05528, 0.6628, 0.04806, 0.4122, 0.5654, 0.4256, 0.5028, 0.4186, 0.5616, 0.8147, 0.1784, 0.8535, 0.2199, 0.8174, 0.2857, 0.7202, 0.09974, 0.7745, 0.1194, 0.8122, 0.1765, 0.5431, 0.08486, 0.5471, 0.08785, 0.5472, 0.1273, 0.9479, 0.786, 0.9488, 0.7667, 0.9666, 0.7521, 0.9467, 0.8256, 0.9202, 0.7989, 0.9821, 0.7989, 0.111, 0.3046, 0.1039, 0.2853, 0.1087, 0.287, 0.4256, 0.5028, 0.4336, 0.1645, 0.501, 0.5103, 0.4256, 0.5028, 0.4122, 0.5654, 0.3469, 0.511, 0.9631, 0.975, 0.9574, 0.972, 0.9578, 0.9656, 0.2341, 0.5364, 0.2486, 0.5962, 0.154, 0.5664, 0.2341, 0.5364, 0.154, 0.5664, 0.2478, 0.4659, 0.5176, 0.6115, 0.5435, 0.6856, 0.4724, 0.6533, 0.2866, 0.5275, 0.3329, 0.5378, 0.3361, 0.5448, 0.1039, 0.2853, 0.1596, 0.228, 0.1449, 0.2622, 0.5171, 0.158, 0.4336, 0.1645, 0.5085, 0.1537, 0.6824, 0.7157, 0.6283, 0.6827, 0.717, 0.5475, 0.5435, 0.6856, 0.4009, 0.6384, 0.4724, 0.6533, 0.9254, 0.7656, 0.9488, 0.7667, 0.9479, 0.786, 0.5176, 0.6115, 0.4724, 0.6533, 0.4806, 0.6107, 0.2366, 0.1134, 0.2399, 0.1159, 0.247, 0.1876, 0.9666, 0.7521, 0.9488, 0.7667, 0.9254, 0.7656, 0.1465, 0.441, 0.1288, 0.4087, 0.1611, 0.4131, 0.318, 0.9993, 0.1773, 0.7166, 0.3538, 0.7169, 0.318, 0.9993, 0.0003003, 0.9997, 0.0002672, 0.9755, 0.8314, 0.7385, 0.8755, 0.7621, 0.8401, 0.7652, 0.5655, 0.8162, 0.5652, 0.9997, 0.318, 0.9993, 0.8229, 0.957, 0.8225, 0.9529, 0.8302, 0.95, 0.9574, 0.9853, 0.957, 0.9816, 0.9659, 0.9782, 0.8282, 0.96, 0.8229, 0.957, 0.8302, 0.95, 0.9644, 0.989, 0.9574, 0.9853, 0.9659, 0.9782, 0.4745, 0.7171, 0.5656, 0.8125, 0.5655, 0.8162, 0.0002771, 0.97, 0.318, 0.9993, 0.0002672, 0.9755, 0.318, 0.9993, 0.0002771, 0.97, 0.1773, 0.7166, 0.9631, 0.975, 0.9578, 0.9656, 0.9617, 0.9627, 0.4804, 0.7171, 0.5657, 0.7172, 0.5657, 0.742, 0.4745, 0.7171, 0.4804, 0.7171, 0.5656, 0.8125, 0.5655, 0.8162, 0.318, 0.9993, 0.3538, 0.7169, 0.5657, 0.7454, 0.4804, 0.7171, 0.5657, 0.742, 0.3347, 0.572, 0.2693, 0.5607, 0.2625, 0.5521, 0.9826, 0.7162, 0.9826, 0.7516, 0.9119, 0.7162, 0.8693, 0.9238, 0.94, 0.9238, 0.8693, 0.9591, 0.2816, 0.5302, 0.2892, 0.4963, 0.2866, 0.5275, 0.9574, 0.972, 0.835, 0.9712, 0.9578, 0.9656, 0.9575, 0.7957, 0.9479, 0.786, 0.9666, 0.7521, 0.9229, 0.785, 0.9254, 0.7656, 0.9479, 0.786, 0.9119, 0.7546, 0.9666, 0.7521, 0.9254, 0.7656])
me_building_1.materials.append(mat_building_1)
me_building_1.use_remesh_preserve_volume = False
me_building_1.use_remesh_preserve_attributes = False
me_building_1.use_mirror_vertex_groups = False
me_building_1.update()

# ---- objects
ob_building_1 = bpy.data.objects.new('Building-1', me_building_1)

# ---- transforms, parenting, visibility, modifiers, constraints
ob_building_1.location = (0.0, 0.0, 0.0)
ob_building_1.rotation_euler = (1.571, -0.0, 0.0)
ob_building_1.lineart.crease_threshold = 0.0

# ---- collection membership
col_collection_1.objects.link(ob_building_1)

# ---- scene / render settings (as saved in the file)
scene.frame_start = 1; scene.frame_end = 250; scene.frame_set(1)
scene.render.engine = 'BLENDER_EEVEE_NEXT'
scene.render.resolution_percentage = 50
scene.render.dither_intensity = 0.0
scene.cycles.use_denoising = False
scene.cycles.samples = 10
scene.cycles.sampling_pattern = 'TABULATED_SOBOL'
scene.cycles.light_sampling_threshold = 0.0
scene.cycles.use_adaptive_sampling = False
scene.cycles.use_light_tree = False
scene.cycles.blur_glossy = 0.0
scene.cycles.pixel_filter_type = 'GAUSSIAN'
scene.cycles.sample_clamp_indirect = 0.0
scene.view_settings.view_transform = 'Standard'
bpy.context.view_layer.update()

# ---- added for rendering (the .blend has no active camera and no usable light): camera, sun
cam_auto = bpy.data.cameras.new('AutoCamera')
cam_auto.lens = 50.0
cam_auto.sensor_width = 36.0
cam_auto.clip_end = 1000.0
ob_auto_camera = bpy.data.objects.new('AutoCamera', cam_auto)
scene.collection.objects.link(ob_auto_camera)
ob_auto_camera.location = (45.6667, -54.5766, 41.8255)
ob_auto_camera.rotation_euler = (1.09748, -7.21219e-08, 0.694738)
scene.camera = ob_auto_camera
light_auto_sun = bpy.data.lights.new('AutoSun', 'SUN')
light_auto_sun.energy = 3.0
light_auto_sun.angle = 0.0523599
ob_auto_sun = bpy.data.objects.new('AutoSun', light_auto_sun)
scene.collection.objects.link(ob_auto_sun)
ob_auto_sun.rotation_euler = (0.872665, 0.174533, 0.523599)
bpy.context.view_layer.update()
